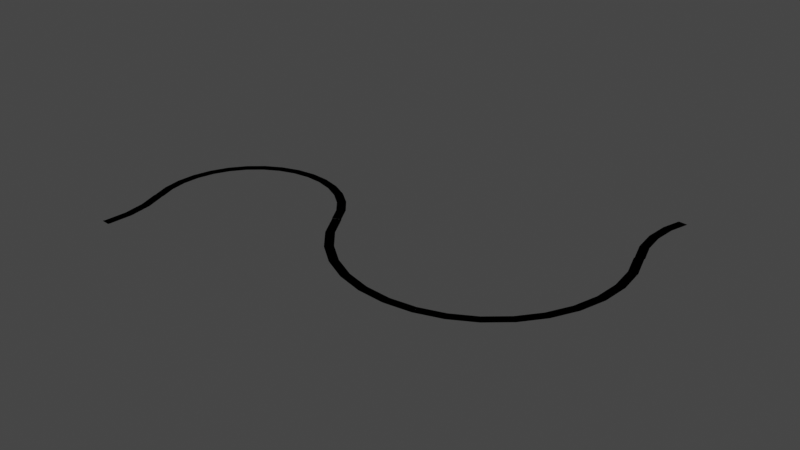 # Source: cdr_trajet2.blend  (saved by Blender 3.6.11; exported with 4.5.12 LTS)
import bpy
from mathutils import Matrix  # noqa: F401  (used for matrix-valued properties, if any)

bpy.ops.wm.read_factory_settings(use_empty=True)
scene = bpy.context.scene
scene.name = 'Scene'

# ---- collections
col_collection = bpy.data.collections.new('Collection'); scene.collection.children.link(col_collection)

# ---- world
world_world = bpy.data.worlds.new('World'); scene.world = world_world
world_world.use_nodes = True; world_world.node_tree.nodes.clear()
_N = world_world.node_tree.nodes; _L = world_world.node_tree.links
n0 = _N.new('ShaderNodeOutputWorld'); n0.name = 'World Output'; n0.location = (300, 300)
n1 = _N.new('ShaderNodeBackground'); n1.name = 'Background'; n1.location = (10, 300)
n1.inputs[0].default_value = (0.05088, 0.05088, 0.05088, 1.0)
_L.new(n1.outputs[0], n0.inputs[0])
n0.is_active_output = True
world_world.color = (0.05088, 0.05088, 0.05088)
world_world.use_sun_shadow = False
world_world.sun_shadow_jitter_overblur = 0.0

# ---- meshes
me_sphere_066 = bpy.data.meshes.new('Sphere.066')
me_sphere_066.from_pydata([(0.0, 0.9808, 0.1951), (0.0, 1.0, 0.0), (0.0, 0.91, 0.0), (0.0, 0.9808, -0.1951), (-1.341e-07, -0.9808, 0.1951), (-3.278e-07, -1.0, 0.0), (-2.983e-07, -0.91, 0.0), (-1.341e-07, -0.9808, -0.1951), (-0.1802, -0.9061, 0.3827), (-0.1913, -0.9619, 0.1951), (-0.1951, -0.9808, 0.0), (-0.1775, -0.8925, 0.0), (-0.1913, -0.9619, -0.1951), (-0.1802, -0.9061, -0.3827), (-0.3536, -0.8536, 0.3827), (-0.3753, -0.9061, 0.1951), (-0.3827, -0.9239, 0.0), (-0.3482, -0.8407, 0.0), (-0.3753, -0.9061, -0.1951), (-0.3536, -0.8536, -0.3827), (-0.5133, -0.7682, 0.3827), (-0.5449, -0.8155, 0.1951), (-0.5556, -0.8315, 0.0), (-0.5056, -0.7566, 0.0), (-0.5449, -0.8155, -0.1951), (-0.5133, -0.7682, -0.3827), (-0.6533, -0.6533, 0.3827), (-0.6935, -0.6935, 0.1951), (-0.7071, -0.7071, 0.0), (-0.6435, -0.6435, 0.0), (-0.6935, -0.6935, -0.1951), (-0.6533, -0.6533, -0.3827), (-0.7682, -0.5133, 0.3827), (-0.8155, -0.5449, 0.1951), (-0.8315, -0.5556, 0.0), (-0.7566, -0.5056, 0.0), (-0.8155, -0.5449, -0.1951), (-0.7682, -0.5133, -0.3827), (-0.8536, -0.3536, 0.3827), (-0.9061, -0.3753, 0.1951), (-0.8407, -0.3482, 0.0), (-0.9239, -0.3827, 0.0), (-0.9061, -0.3753, -0.1951), (-0.8536, -0.3536, -0.3827), (-0.9061, -0.1802, 0.3827), (-0.9619, -0.1913, 0.1951), (-0.8925, -0.1775, 0.0), (-0.9808, -0.1951, 0.0), (-0.9619, -0.1913, -0.1951), (-0.9061, -0.1802, -0.3827), (-0.9239, 1.341e-07, 0.3827), (-0.9808, 3.874e-07, 0.1951), (-1.0, 5.662e-07, 0.0), (-0.91, 5.26e-07, 0.0), (-0.9808, 3.874e-07, -0.1951), (-0.9239, 1.341e-07, -0.3827), (-0.9061, 0.1802, 0.3827), (-0.9619, 0.1913, 0.1951), (-0.9808, 0.1951, 0.0), (-0.8925, 0.1775, 0.0), (-0.9619, 0.1913, -0.1951), (-0.9061, 0.1802, -0.3827), (-0.8536, 0.3536, 0.3827), (-0.9061, 0.3753, 0.1951), (-0.9239, 0.3827, 0.0), (-0.8407, 0.3482, 0.0), (-0.9061, 0.3753, -0.1951), (-0.8536, 0.3536, -0.3827), (-0.7682, 0.5133, 0.3827), (-0.8155, 0.5449, 0.1951), (-0.8315, 0.5556, 0.0), (-0.7566, 0.5056, 0.0), (-0.8155, 0.5449, -0.1951), (-0.7682, 0.5133, -0.3827), (-0.6533, 0.6533, 0.3827), (-0.6935, 0.6935, 0.1951), (-0.7071, 0.7071, 0.0), (-0.6435, 0.6435, 0.0), (-0.6935, 0.6935, -0.1951), (-0.6533, 0.6533, -0.3827), (-0.5133, 0.7682, 0.3827), (-0.5449, 0.8155, 0.1951), (-0.5556, 0.8315, 0.0), (-0.5056, 0.7566, 0.0), (-0.5449, 0.8155, -0.1951), (-0.5133, 0.7682, -0.3827), (-0.3536, 0.8536, 0.3827), (-0.3753, 0.9061, 0.1951), (-0.3827, 0.9239, 0.0), (-0.3482, 0.8407, 0.0), (-0.3753, 0.9061, -0.1951), (-0.3536, 0.8536, -0.3827), (-0.1802, 0.9061, 0.3827), (-0.1913, 0.9619, 0.1951), (-0.1775, 0.8925, 0.0), (-0.1951, 0.9808, 0.0), (-0.1913, 0.9619, -0.1951), (-0.1802, 0.9061, -0.3827), (-2.608e-07, -0.9063, 0.4156), (-0.1768, -0.8889, 0.4156), (-2.608e-07, -0.9063, -0.4156), (-0.1768, -0.8889, -0.4156), (-0.1768, -0.8889, -0.4156), (-0.3468, -0.8373, -0.4156), (-0.1768, -0.8889, 0.4156), (-0.3468, -0.8373, 0.4156), (-0.3468, -0.8373, 0.4156), (-0.5035, -0.7535, 0.4156), (-0.3468, -0.8373, -0.4156), (-0.5035, -0.7535, -0.4156), (-0.5035, -0.7535, -0.4156), (-0.6408, -0.6408, -0.4156), (-0.5035, -0.7535, 0.4156), (-0.6408, -0.6408, 0.4156), (-0.6408, -0.6408, 0.4156), (-0.7535, -0.5035, 0.4156), (-0.6408, -0.6408, -0.4156), (-0.7535, -0.5035, -0.4156), (-0.7535, -0.5035, -0.4156), (-0.8373, -0.3468, -0.4156), (-0.7535, -0.5035, 0.4156), (-0.8373, -0.3468, 0.4156), (-0.8373, -0.3468, -0.4156), (-0.8889, -0.1768, -0.4156), (-0.8373, -0.3468, 0.4156), (-0.8889, -0.1768, 0.4156), (-0.8889, -0.1768, -0.4156), (-0.9063, 1.625e-07, -0.4156), (-0.8889, -0.1768, 0.4156), (-0.9063, 1.625e-07, 0.4156), (-0.9063, 4.913e-07, -0.4156), (-0.8889, 0.1768, -0.4156), (-0.9063, 4.913e-07, 0.4156), (-0.8889, 0.1768, 0.4156), (-0.8889, 0.1768, 0.4156), (-0.8373, 0.3468, 0.4156), (-0.8889, 0.1768, -0.4156), (-0.8373, 0.3468, -0.4156), (-0.8373, 0.3468, -0.4156), (-0.7535, 0.5035, -0.4156), (-0.8373, 0.3468, 0.4156), (-0.7535, 0.5035, 0.4156), (-0.7535, 0.5035, 0.4156), (-0.6408, 0.6408, 0.4156), (-0.7535, 0.5035, -0.4156), (-0.6408, 0.6408, -0.4156), (-0.6408, 0.6408, -0.4156), (-0.5035, 0.7535, -0.4156), (-0.6408, 0.6408, 0.4156), (-0.5035, 0.7535, 0.4156), (-0.5035, 0.7535, 0.4156), (-0.3468, 0.8373, 0.4156), (-0.5035, 0.7535, -0.4156), (-0.3468, 0.8373, -0.4156), (-0.3468, 0.8373, -0.4156), (-0.1768, 0.8889, -0.4156), (-0.3468, 0.8373, 0.4156), (-0.1768, 0.8889, 0.4156), (-0.1768, 0.8889, 0.4156), (0.0, 0.9063, 0.4156), (-0.1768, 0.8889, -0.4156), (0.0, 0.9063, -0.4156), (0.0, -1.0, 0.0), (0.0, -0.9808, -0.1951), (0.0, -0.9342, -0.3486), (0.0, -0.9342, 0.3486), (0.0, -0.9808, 0.1951), (0.0, -0.9063, 0.4156), (0.0, -0.9239, 0.3827), (0.0, -0.9239, -0.3827), (0.0, -0.9063, -0.4156), (0.0, 0.9239, 0.3827), (0.0, 0.9239, -0.3827), (0.0, -0.9063, 0.4156), (0.0, -0.91, 0.0), (0.0, -0.9063, -0.4156)], [], [(5, 7, 163, 162), (7, 164, 163), (4, 166, 165), (4, 5, 162, 166), (98, 99, 8, 168, 167), (165, 168, 8, 9, 4), (5, 4, 9, 10), (7, 5, 10, 12), (7, 12, 13, 169, 164), (169, 13, 101, 100, 170), (12, 10, 16, 18), (13, 12, 18, 19), (13, 19, 103, 102, 101), (104, 105, 14, 8, 99), (9, 8, 14, 15), (10, 9, 15, 16), (106, 107, 20, 14, 105), (15, 14, 20, 21), (16, 15, 21, 22), (18, 16, 22, 24), (19, 18, 24, 25), (19, 25, 109, 108, 103), (25, 24, 30, 31), (25, 31, 111, 110, 109), (112, 113, 26, 20, 107), (21, 20, 26, 27), (22, 21, 27, 28), (24, 22, 28, 30), (115, 32, 26, 113, 114), (27, 26, 32, 33), (28, 27, 33, 34), (30, 28, 34, 36), (31, 30, 36, 37), (31, 37, 117, 116, 111), (37, 36, 42, 43), (37, 43, 119, 118, 117), (121, 38, 32, 115, 120), (33, 32, 38, 39), (34, 33, 39, 41), (36, 34, 41, 42), (39, 38, 44, 45), (41, 39, 45, 47), (42, 41, 47, 48), (43, 42, 48, 49), (43, 49, 123, 122, 119), (125, 44, 38, 121, 124), (49, 55, 127, 126, 123), (129, 50, 44, 125, 128), (45, 44, 50, 51), (47, 45, 51, 52), (48, 47, 52, 54), (49, 48, 54, 55), (52, 51, 57, 58), (54, 52, 58, 60), (55, 54, 60, 61), (55, 61, 131, 130, 127), (133, 56, 50, 129, 132), (51, 50, 56, 57), (135, 62, 56, 133, 134), (57, 56, 62, 63), (58, 57, 63, 64), (60, 58, 64, 66), (61, 60, 66, 67), (131, 61, 67, 137, 136), (64, 63, 69, 70), (66, 64, 70, 72), (67, 66, 72, 73), (137, 67, 73, 139, 138), (141, 68, 62, 135, 140), (63, 62, 68, 69), (143, 74, 68, 141, 142), (69, 68, 74, 75), (70, 69, 75, 76), (72, 70, 76, 78), (73, 72, 78, 79), (139, 73, 79, 145, 144), (78, 76, 82, 84), (79, 78, 84, 85), (79, 85, 147, 146, 145), (149, 80, 74, 143, 148), (75, 74, 80, 81), (76, 75, 81, 82), (151, 86, 80, 149, 150), (81, 80, 86, 87), (82, 81, 87, 88), (84, 82, 88, 90), (85, 84, 90, 91), (85, 91, 153, 152, 147), (90, 88, 95, 96), (91, 90, 96, 97), (91, 97, 155, 154, 153), (157, 92, 86, 151, 156), (87, 86, 92, 93), (88, 87, 93, 95), (171, 92, 157, 158, 159), (93, 92, 171, 0), (95, 93, 0, 1), (96, 95, 1, 3), (96, 3, 172, 97), (97, 172, 161, 160, 155), (6, 98, 167, 173, 174), (100, 6, 174, 175, 170), (99, 98, 6, 11, 104), (11, 6, 100, 101, 102), (105, 104, 11, 17, 106), (108, 17, 11, 102, 103), (106, 17, 23, 112, 107), (110, 23, 17, 108, 109), (112, 23, 29, 114, 113), (116, 29, 23, 110, 111), (115, 114, 29, 35, 120), (118, 35, 29, 116, 117), (121, 120, 35, 40, 124), (122, 40, 35, 118, 119), (46, 40, 122, 123, 126), (125, 124, 40, 46, 128), (128, 46, 53, 132, 129), (127, 130, 53, 46, 126), (133, 132, 53, 59, 134), (131, 136, 59, 53, 130), (135, 134, 59, 65, 140), (137, 138, 65, 59, 136), (141, 140, 65, 71, 142), (144, 71, 65, 138, 139), (143, 142, 71, 77, 148), (146, 77, 71, 144, 145), (149, 148, 77, 83, 150), (152, 83, 77, 146, 147), (151, 150, 83, 89, 156), (154, 89, 83, 152, 153), (157, 156, 89, 94, 158), (94, 89, 154, 155, 160), (158, 94, 2, 159), (161, 2, 94, 160), (162, 163, 164, 169, 170, 175, 174, 173, 167, 168, 165, 166), (171, 159, 2, 161, 172, 3, 1, 0)])
_uv = me_sphere_066.uv_layers.new(name='UVMap')
_uv.uv.foreach_set('vector', [0.25, 0.5, 0.25, 0.4375, 0.25, 0.4375, 0.25, 0.5, 0.25, 0.4375, 0.25, 0.3864, 0.25, 0.4375, 0.25, 0.5625, 0.25, 0.5625, 0.25, 0.6136, 0.25, 0.5625, 0.25, 0.5, 0.25, 0.5, 0.25, 0.5625, 0.25, 0.6369, 0.2188, 0.6369, 0.2188, 0.625, 0.25, 0.625, 0.25, 0.6369, 0.25, 0.6136, 0.25, 0.625, 0.2188, 0.625, 0.2188, 0.5625, 0.25, 0.5625, 0.25, 0.5, 0.25, 0.5625, 0.2188, 0.5625, 0.2187, 0.5, 0.25, 0.4375, 0.25, 0.5, 0.2187, 0.5, 0.2188, 0.4375, 0.25, 0.4375, 0.2188, 0.4375, 0.2188, 0.375, 0.25, 0.375, 0.25, 0.3864, 0.25, 0.375, 0.2188, 0.375, 0.2188, 0.3631, 0.25, 0.3631, 0.25, 0.3631, 0.2188, 0.4375, 0.2187, 0.5, 0.1875, 0.5, 0.1875, 0.4375, 0.2188, 0.375, 0.2188, 0.4375, 0.1875, 0.4375, 0.1875, 0.375, 0.2188, 0.375, 0.1875, 0.375, 0.1875, 0.3631, 0.2188, 0.3631, 0.2188, 0.3631, 0.2188, 0.6369, 0.1875, 0.6369, 0.1875, 0.625, 0.2188, 0.625, 0.2188, 0.6369, 0.2188, 0.5625, 0.2188, 0.625, 0.1875, 0.625, 0.1875, 0.5625, 0.2187, 0.5, 0.2188, 0.5625, 0.1875, 0.5625, 0.1875, 0.5, 0.1875, 0.6369, 0.1563, 0.6369, 0.1563, 0.625, 0.1875, 0.625, 0.1875, 0.6369, 0.1875, 0.5625, 0.1875, 0.625, 0.1563, 0.625, 0.1562, 0.5625, 0.1875, 0.5, 0.1875, 0.5625, 0.1562, 0.5625, 0.1562, 0.5, 0.1875, 0.4375, 0.1875, 0.5, 0.1562, 0.5, 0.1562, 0.4375, 0.1875, 0.375, 0.1875, 0.4375, 0.1562, 0.4375, 0.1563, 0.375, 0.1875, 0.375, 0.1563, 0.375, 0.1563, 0.3631, 0.1875, 0.3631, 0.1875, 0.3631, 0.1563, 0.375, 0.1562, 0.4375, 0.125, 0.4375, 0.125, 0.375, 0.1563, 0.375, 0.125, 0.375, 0.125, 0.3631, 0.1563, 0.3631, 0.1563, 0.3631, 0.1563, 0.6369, 0.125, 0.6369, 0.125, 0.625, 0.1563, 0.625, 0.1563, 0.6369, 0.1562, 0.5625, 0.1563, 0.625, 0.125, 0.625, 0.125, 0.5625, 0.1562, 0.5, 0.1562, 0.5625, 0.125, 0.5625, 0.125, 0.5, 0.1562, 0.4375, 0.1562, 0.5, 0.125, 0.5, 0.125, 0.4375, 0.09375, 0.6369, 0.09375, 0.625, 0.125, 0.625, 0.125, 0.6369, 0.125, 0.6369, 0.125, 0.5625, 0.125, 0.625, 0.09375, 0.625, 0.09375, 0.5625, 0.125, 0.5, 0.125, 0.5625, 0.09375, 0.5625, 0.09375, 0.5, 0.125, 0.4375, 0.125, 0.5, 0.09375, 0.5, 0.09375, 0.4375, 0.125, 0.375, 0.125, 0.4375, 0.09375, 0.4375, 0.09375, 0.375, 0.125, 0.375, 0.09375, 0.375, 0.09375, 0.3631, 0.125, 0.3631, 0.125, 0.3631, 0.09375, 0.375, 0.09375, 0.4375, 0.0625, 0.4375, 0.0625, 0.375, 0.09375, 0.375, 0.0625, 0.375, 0.0625, 0.3631, 0.09375, 0.3631, 0.09375, 0.3631, 0.0625, 0.6369, 0.0625, 0.625, 0.09375, 0.625, 0.09375, 0.6369, 0.09375, 0.6369, 0.09375, 0.5625, 0.09375, 0.625, 0.0625, 0.625, 0.0625, 0.5625, 0.09375, 0.5, 0.09375, 0.5625, 0.0625, 0.5625, 0.0625, 0.5, 0.09375, 0.4375, 0.09375, 0.5, 0.0625, 0.5, 0.0625, 0.4375, 0.0625, 0.5625, 0.0625, 0.625, 0.03125, 0.625, 0.03125, 0.5625, 0.0625, 0.5, 0.0625, 0.5625, 0.03125, 0.5625, 0.03125, 0.5, 0.0625, 0.4375, 0.0625, 0.5, 0.03125, 0.5, 0.03125, 0.4375, 0.0625, 0.375, 0.0625, 0.4375, 0.03125, 0.4375, 0.03125, 0.375, 0.0625, 0.375, 0.03125, 0.375, 0.03125, 0.3631, 0.0625, 0.3631, 0.0625, 0.3631, 0.03125, 0.6369, 0.03125, 0.625, 0.0625, 0.625, 0.0625, 0.6369, 0.0625, 0.6369, 0.03125, 0.375, 0.0, 0.375, 0.0, 0.3631, 0.03125, 0.3631, 0.03125, 0.3631, 0.0, 0.6369, 0.0, 0.625, 0.03125, 0.625, 0.03125, 0.6369, 0.03125, 0.6369, 0.03125, 0.5625, 0.03125, 0.625, 0.0, 0.625, 0.0, 0.5625, 0.03125, 0.5, 0.03125, 0.5625, 0.0, 0.5625, 0.0, 0.5, 0.03125, 0.4375, 0.03125, 0.5, 0.0, 0.5, 0.0, 0.4375, 0.03125, 0.375, 0.03125, 0.4375, 0.0, 0.4375, 0.0, 0.375, 1.0, 0.5, 1.0, 0.5625, 0.9687, 0.5625, 0.9687, 0.5, 1.0, 0.4375, 1.0, 0.5, 0.9687, 0.5, 0.9687, 0.4375, 1.0, 0.375, 1.0, 0.4375, 0.9687, 0.4375, 0.9688, 0.375, 1.0, 0.375, 0.9688, 0.375, 0.9688, 0.3631, 1.0, 0.3631, 1.0, 0.3631, 0.9688, 0.6369, 0.9688, 0.625, 1.0, 0.625, 1.0, 0.6369, 1.0, 0.6369, 1.0, 0.5625, 1.0, 0.625, 0.9688, 0.625, 0.9687, 0.5625, 0.9375, 0.6369, 0.9375, 0.625, 0.9688, 0.625, 0.9688, 0.6369, 0.9688, 0.6369, 0.9687, 0.5625, 0.9688, 0.625, 0.9375, 0.625, 0.9375, 0.5625, 0.9687, 0.5, 0.9687, 0.5625, 0.9375, 0.5625, 0.9375, 0.5, 0.9687, 0.4375, 0.9687, 0.5, 0.9375, 0.5, 0.9375, 0.4375, 0.9688, 0.375, 0.9687, 0.4375, 0.9375, 0.4375, 0.9375, 0.375, 0.9688, 0.3631, 0.9688, 0.375, 0.9375, 0.375, 0.9375, 0.3631, 0.9688, 0.3631, 0.9375, 0.5, 0.9375, 0.5625, 0.9062, 0.5625, 0.9062, 0.5, 0.9375, 0.4375, 0.9375, 0.5, 0.9062, 0.5, 0.9062, 0.4375, 0.9375, 0.375, 0.9375, 0.4375, 0.9062, 0.4375, 0.9062, 0.375, 0.9375, 0.3631, 0.9375, 0.375, 0.9062, 0.375, 0.9062, 0.3631, 0.9375, 0.3631, 0.9062, 0.6369, 0.9062, 0.625, 0.9375, 0.625, 0.9375, 0.6369, 0.9375, 0.6369, 0.9375, 0.5625, 0.9375, 0.625, 0.9062, 0.625, 0.9062, 0.5625, 0.875, 0.6369, 0.875, 0.625, 0.9062, 0.625, 0.9062, 0.6369, 0.9062, 0.6369, 0.9062, 0.5625, 0.9062, 0.625, 0.875, 0.625, 0.875, 0.5625, 0.9062, 0.5, 0.9062, 0.5625, 0.875, 0.5625, 0.875, 0.5, 0.9062, 0.4375, 0.9062, 0.5, 0.875, 0.5, 0.875, 0.4375, 0.9062, 0.375, 0.9062, 0.4375, 0.875, 0.4375, 0.875, 0.375, 0.9062, 0.3631, 0.9062, 0.375, 0.875, 0.375, 0.875, 0.3631, 0.9062, 0.3631, 0.875, 0.4375, 0.875, 0.5, 0.8437, 0.5, 0.8437, 0.4375, 0.875, 0.375, 0.875, 0.4375, 0.8437, 0.4375, 0.8438, 0.375, 0.875, 0.375, 0.8438, 0.375, 0.8438, 0.3631, 0.875, 0.3631, 0.875, 0.3631, 0.8438, 0.6369, 0.8438, 0.625, 0.875, 0.625, 0.875, 0.6369, 0.875, 0.6369, 0.875, 0.5625, 0.875, 0.625, 0.8438, 0.625, 0.8437, 0.5625, 0.875, 0.5, 0.875, 0.5625, 0.8437, 0.5625, 0.8437, 0.5, 0.8125, 0.6369, 0.8125, 0.625, 0.8438, 0.625, 0.8438, 0.6369, 0.8437, 0.6369, 0.8437, 0.5625, 0.8438, 0.625, 0.8125, 0.625, 0.8125, 0.5625, 0.8437, 0.5, 0.8437, 0.5625, 0.8125, 0.5625, 0.8125, 0.5, 0.8437, 0.4375, 0.8437, 0.5, 0.8125, 0.5, 0.8125, 0.4375, 0.8438, 0.375, 0.8437, 0.4375, 0.8125, 0.4375, 0.8125, 0.375, 0.8438, 0.375, 0.8125, 0.375, 0.8125, 0.3631, 0.8438, 0.3631, 0.8438, 0.3631, 0.8125, 0.4375, 0.8125, 0.5, 0.7812, 0.5, 0.7812, 0.4375, 0.8125, 0.375, 0.8125, 0.4375, 0.7812, 0.4375, 0.7812, 0.375, 0.8125, 0.375, 0.7812, 0.375, 0.7812, 0.3631, 0.8125, 0.3631, 0.8125, 0.3631, 0.7812, 0.6369, 0.7812, 0.625, 0.8125, 0.625, 0.8125, 0.6369, 0.8125, 0.6369, 0.8125, 0.5625, 0.8125, 0.625, 0.7812, 0.625, 0.7812, 0.5625, 0.8125, 0.5, 0.8125, 0.5625, 0.7812, 0.5625, 0.7812, 0.5, 0.75, 0.625, 0.7812, 0.625, 0.7812, 0.6369, 0.7812, 0.6369, 0.75, 0.6369, 0.7812, 0.5625, 0.7812, 0.625, 0.75, 0.625, 0.75, 0.5625, 0.7812, 0.5, 0.7812, 0.5625, 0.75, 0.5625, 0.75, 0.5, 0.7812, 0.4375, 0.7812, 0.5, 0.75, 0.5, 0.75, 0.4375, 0.7812, 0.4375, 0.75, 0.4375, 0.75, 0.375, 0.7812, 0.375, 0.7812, 0.375, 0.75, 0.375, 0.75, 0.3631, 0.7812, 0.3631, 0.7812, 0.3631, 0.25, 0.5, 0.25, 0.5133, 0.25, 0.5133, 0.25, 0.5133, 0.25, 0.5, 0.25, 0.4867, 0.25, 0.5, 0.25, 0.5, 0.25, 0.4867, 0.25, 0.4867, 0.2187, 0.5133, 0.25, 0.5133, 0.25, 0.5, 0.2187, 0.5, 0.2187, 0.5133, 0.2187, 0.5, 0.25, 0.5, 0.25, 0.4867, 0.2187, 0.4867, 0.2187, 0.4867, 0.1875, 0.5133, 0.2187, 0.5133, 0.2187, 0.5, 0.1875, 0.5, 0.1875, 0.5133, 0.1875, 0.4867, 0.1875, 0.5, 0.2187, 0.5, 0.2187, 0.4867, 0.1875, 0.4867, 0.1875, 0.5133, 0.1875, 0.5, 0.1562, 0.5, 0.1562, 0.5133, 0.1562, 0.5133, 0.1562, 0.4867, 0.1562, 0.5, 0.1875, 0.5, 0.1875, 0.4867, 0.1562, 0.4867, 0.1562, 0.5133, 0.1562, 0.5, 0.125, 0.5, 0.125, 0.5133, 0.125, 0.5133, 0.125, 0.4867, 0.125, 0.5, 0.1562, 0.5, 0.1562, 0.4867, 0.125, 0.4867, 0.09375, 0.5133, 0.125, 0.5133, 0.125, 0.5, 0.09375, 0.5, 0.09375, 0.5133, 0.09375, 0.4867, 0.09375, 0.5, 0.125, 0.5, 0.125, 0.4867, 0.09375, 0.4867, 0.0625, 0.5133, 0.09375, 0.5133, 0.09375, 0.5, 0.0625, 0.5, 0.0625, 0.5133, 0.0625, 0.4867, 0.0625, 0.5, 0.09375, 0.5, 0.09375, 0.4867, 0.0625, 0.4867, 0.03125, 0.5, 0.0625, 0.5, 0.0625, 0.4867, 0.03125, 0.4867, 0.03125, 0.4867, 0.03125, 0.5133, 0.0625, 0.5133, 0.0625, 0.5, 0.03125, 0.5, 0.03125, 0.5133, 0.03125, 0.5133, 0.03125, 0.5, 0.0, 0.5, 0.0, 0.5133, 0.0, 0.5133, 0.0, 0.4867, 0.0, 0.4867, 0.0, 0.5, 0.03125, 0.5, 0.03125, 0.4867, 0.9687, 0.5133, 1.0, 0.5133, 1.0, 0.5, 0.9687, 0.5, 0.9687, 0.5133, 0.9687, 0.4867, 0.9687, 0.4867, 0.9687, 0.5, 1.0, 0.5, 1.0, 0.4867, 0.9375, 0.5133, 0.9687, 0.5133, 0.9687, 0.5, 0.9375, 0.5, 0.9375, 0.5133, 0.9375, 0.4867, 0.9375, 0.4867, 0.9375, 0.5, 0.9687, 0.5, 0.9687, 0.4867, 0.9062, 0.5133, 0.9375, 0.5133, 0.9375, 0.5, 0.9062, 0.5, 0.9062, 0.5133, 0.9062, 0.4867, 0.9062, 0.5, 0.9375, 0.5, 0.9375, 0.4867, 0.9062, 0.4867, 0.875, 0.5133, 0.9062, 0.5133, 0.9062, 0.5, 0.875, 0.5, 0.875, 0.5133, 0.875, 0.4867, 0.875, 0.5, 0.9062, 0.5, 0.9062, 0.4867, 0.875, 0.4867, 0.8437, 0.5133, 0.875, 0.5133, 0.875, 0.5, 0.8437, 0.5, 0.8437, 0.5133, 0.8437, 0.4867, 0.8437, 0.5, 0.875, 0.5, 0.875, 0.4867, 0.8437, 0.4867, 0.8125, 0.5133, 0.8437, 0.5133, 0.8437, 0.5, 0.8125, 0.5, 0.8125, 0.5133, 0.8125, 0.4867, 0.8125, 0.5, 0.8437, 0.5, 0.8437, 0.4867, 0.8125, 0.4867, 0.7812, 0.5133, 0.8125, 0.5133, 0.8125, 0.5, 0.7812, 0.5, 0.7812, 0.5133, 0.7812, 0.5, 0.8125, 0.5, 0.8125, 0.4867, 0.7812, 0.4867, 0.7812, 0.4867, 0.7812, 0.5133, 0.7812, 0.5, 0.75, 0.5, 0.75, 0.5133, 0.75, 0.4867, 0.75, 0.5, 0.7812, 0.5, 0.7812, 0.4867, 0.5, 0.125, 0.4976, 0.1252, 0.4956, 0.1258, 0.4952, 0.126, 0.4948, 0.1262, 0.4948, 0.1262, 0.5, 0.1261, 0.5052, 0.1262, 0.5052, 0.1262, 0.5048, 0.126, 0.5044, 0.1258, 0.5024, 0.1252, 0.5048, 0.149, 0.5052, 0.1488, 0.5, 0.1489, 0.4948, 0.1488, 0.4952, 0.149, 0.4976, 0.1498, 0.5, 0.15, 0.5024, 0.1498])
me_sphere_066.update()
me_sphere_067 = bpy.data.meshes.new('Sphere.067')
me_sphere_067.from_pydata([(0.0, 0.9808, 0.1951), (0.0, 1.0, 0.0), (0.0, 0.94, 0.0), (0.0, 0.9808, -0.1951), (0.1913, 0.9619, 0.1951), (0.1951, 0.9808, 0.0), (0.1834, 0.9219, 0.0), (0.1913, 0.9619, -0.1951), (0.3753, 0.9061, 0.1951), (0.3597, 0.8684, 0.0), (0.3827, 0.9239, 0.0), (0.3753, 0.9061, -0.1951), (0.5449, 0.8155, 0.1951), (0.5222, 0.7816, 0.0), (0.5556, 0.8315, 0.0), (0.5449, 0.8155, -0.1951), (0.6935, 0.6935, 0.1951), (0.7071, 0.7071, 0.0), (0.6647, 0.6647, 0.0), (0.6935, 0.6935, -0.1951), (0.8155, 0.5449, 0.1951), (0.8315, 0.5556, 0.0), (0.7816, 0.5222, 0.0), (0.8155, 0.5449, -0.1951), (0.9061, 0.3753, 0.1951), (0.8684, 0.3597, 0.0), (0.9239, 0.3827, 0.0), (0.9061, 0.3753, -0.1951), (0.9619, 0.1913, 0.1951), (0.9219, 0.1834, 0.0), (0.9808, 0.1951, 0.0), (0.9619, 0.1913, -0.1951), (0.9808, -8.941e-08, 0.1951), (0.94, -1.541e-07, 0.0), (1.0, -1.639e-07, 0.0), (0.9808, -8.941e-08, -0.1951), (0.9619, -0.1913, 0.1951), (0.9808, -0.1951, 0.0), (0.9219, -0.1834, 0.0), (0.9619, -0.1913, -0.1951), (0.9061, -0.3753, 0.1951), (0.8684, -0.3597, 0.0), (0.9239, -0.3827, 0.0), (0.9061, -0.3753, -0.1951), (0.8155, -0.5449, 0.1951), (0.7816, -0.5222, 0.0), (0.8315, -0.5556, 0.0), (0.8155, -0.5449, -0.1951), (0.6935, -0.6935, 0.1951), (0.6647, -0.6647, 0.0), (0.7071, -0.7071, 0.0), (0.6935, -0.6935, -0.1951), (0.5449, -0.8155, 0.1951), (0.5556, -0.8315, 0.0), (0.5222, -0.7816, 0.0), (0.5449, -0.8155, -0.1951), (0.3753, -0.9061, 0.1951), (0.3597, -0.8684, 0.0), (0.3827, -0.9239, 0.0), (0.3753, -0.9061, -0.1951), (0.1913, -0.9619, 0.1951), (0.1834, -0.9219, 0.0), (0.1951, -0.9808, 0.0), (0.1913, -0.9619, -0.1951), (4.602e-08, 0.9369, 0.3399), (0.1828, 0.9189, 0.3399), (4.602e-08, 0.9369, -0.3399), (0.1828, 0.9189, -0.3399), (0.1828, 0.9189, -0.3399), (0.3585, 0.8655, -0.3399), (0.1828, 0.9189, 0.3399), (0.3585, 0.8655, 0.3399), (0.3585, 0.8655, 0.3399), (0.5205, 0.779, 0.3399), (0.3585, 0.8655, -0.3399), (0.5205, 0.779, -0.3399), (0.5205, 0.779, -0.3399), (0.6625, 0.6625, -0.3399), (0.5205, 0.779, 0.3399), (0.6625, 0.6625, 0.3399), (0.6625, 0.6625, 0.3399), (0.779, 0.5205, 0.3399), (0.6625, 0.6625, -0.3399), (0.779, 0.5205, -0.3399), (0.779, 0.5205, 0.3399), (0.8655, 0.3585, 0.3399), (0.779, 0.5205, -0.3399), (0.8655, 0.3585, -0.3399), (0.8655, 0.3585, -0.3399), (0.9189, 0.1828, -0.3399), (0.8655, 0.3585, 0.3399), (0.9189, 0.1828, 0.3399), (0.9189, 0.1828, 0.3399), (0.9369, 1.413e-08, 0.3399), (0.9189, 0.1828, -0.3399), (0.9369, 1.413e-08, -0.3399), (0.9369, -1.419e-07, -0.3399), (0.9189, -0.1828, -0.3399), (0.9369, -1.419e-07, 0.3399), (0.9189, -0.1828, 0.3399), (0.9189, -0.1828, 0.3399), (0.8655, -0.3585, 0.3399), (0.9189, -0.1828, -0.3399), (0.8655, -0.3585, -0.3399), (0.8655, -0.3585, -0.3399), (0.779, -0.5205, -0.3399), (0.8655, -0.3585, 0.3399), (0.779, -0.5205, 0.3399), (0.779, -0.5205, 0.3399), (0.6625, -0.6625, 0.3399), (0.779, -0.5205, -0.3399), (0.6625, -0.6625, -0.3399), (0.6625, -0.6625, -0.3399), (0.5205, -0.779, -0.3399), (0.6625, -0.6625, 0.3399), (0.5205, -0.779, 0.3399), (0.5205, -0.779, 0.3399), (0.3585, -0.8655, 0.3399), (0.5205, -0.779, -0.3399), (0.3585, -0.8655, -0.3399), (0.3585, -0.8655, -0.3399), (0.1828, -0.9189, -0.3399), (0.3585, -0.8655, 0.3399), (0.1828, -0.9189, 0.3399), (0.1828, -0.9189, 0.3399), (0.1828, -0.9189, -0.3399), (0.0, 0.9369, 0.3399), (0.0, 0.9369, -0.3399), (0.0, -0.9369, 0.3399), (0.0, -0.9808, 0.1951), (0.0, -0.9808, 0.1951), (0.0, -0.9808, 0.1951), (0.0, -1.0, 0.0), (0.0, -0.9808, -0.1951), (0.0, -0.9369, -0.3399), (0.0, -0.9369, 0.3399), (0.0, -0.9369, 0.3399), (0.0, -0.94, 0.0), (0.0, -0.9369, -0.3399), (0.0, -0.9369, -0.3399)], [], [(4, 0, 64, 65), (1, 0, 4, 5), (3, 1, 5, 7), (3, 7, 67, 66), (7, 11, 69, 67), (8, 4, 65, 71), (5, 4, 8, 10), (7, 5, 10, 11), (73, 12, 8, 71, 72), (10, 8, 12, 14), (11, 10, 14, 15), (69, 11, 15, 75, 74), (75, 15, 19, 77, 76), (79, 16, 12, 73, 78), (14, 12, 16, 17), (15, 14, 17, 19), (81, 20, 16, 79, 80), (17, 16, 20, 21), (19, 17, 21, 23), (82, 77, 19, 23, 83), (85, 24, 20, 81, 84), (21, 20, 24, 26), (23, 21, 26, 27), (86, 83, 23, 27, 87), (26, 24, 28, 30), (27, 26, 30, 31), (88, 87, 27, 31, 89), (91, 28, 24, 85, 90), (32, 91, 92), (92, 93, 32), (32, 28, 91), (30, 28, 32, 34), (31, 30, 34, 35), (94, 89, 31, 35, 95), (34, 32, 36, 37), (35, 34, 37, 39), (35, 39, 97, 96, 95), (98, 99, 36, 32, 93), (100, 101, 40, 36, 99), (37, 36, 40, 42), (39, 37, 42, 43), (39, 43, 103, 102, 97), (43, 42, 46, 47), (43, 47, 105, 104, 103), (106, 107, 44, 40, 101), (42, 40, 44, 46), (108, 109, 48, 44, 107), (46, 44, 48, 50), (47, 46, 50, 51), (47, 51, 111, 110, 105), (51, 50, 53, 55), (112, 111, 51, 55, 113), (115, 52, 48, 109, 114), (50, 48, 52, 53), (117, 56, 52, 115, 116), (53, 52, 56, 58), (55, 53, 58, 59), (118, 113, 55, 59, 119), (120, 119, 59, 63, 121), (123, 60, 56, 117, 122), (58, 56, 60, 62), (59, 58, 62, 63), (60, 123, 124, 128, 129, 130, 131), (132, 62, 60, 131), (133, 63, 62, 132), (125, 121, 63, 133, 134), (126, 64, 0), (3, 66, 127), (126, 2, 6, 70, 64), (127, 66, 67, 6, 2), (71, 70, 6, 9, 72), (74, 9, 6, 68, 69), (73, 72, 9, 13, 78), (76, 13, 9, 74, 75), (79, 78, 13, 18, 80), (82, 18, 13, 76, 77), (81, 80, 18, 22, 84), (86, 22, 18, 82, 83), (85, 84, 22, 25, 90), (88, 25, 22, 86, 87), (91, 90, 25, 29, 92), (94, 29, 25, 88, 89), (93, 92, 29, 33, 98), (96, 33, 29, 94, 95), (98, 33, 38, 100, 99), (102, 38, 33, 96, 97), (100, 38, 41, 106, 101), (104, 41, 38, 102, 103), (106, 41, 45, 108, 107), (110, 45, 41, 104, 105), (112, 49, 45, 110, 111), (108, 45, 49, 114, 109), (115, 114, 49, 54, 116), (118, 54, 49, 112, 113), (120, 57, 54, 118, 119), (117, 116, 54, 57, 122), (123, 122, 57, 61, 124), (125, 61, 57, 120, 121), (124, 61, 137, 136, 135, 128), (137, 61, 125, 134, 139, 138), (129, 128, 135, 136, 137, 138, 139, 134, 133, 132, 131, 130), (2, 126, 0, 1, 3, 127)])
_uv = me_sphere_067.uv_layers.new(name='UVMap')
_uv.uv.foreach_set('vector', [0.7188, 0.5625, 0.75, 0.5625, 0.75, 0.6108, 0.7188, 0.6108, 0.75, 0.5, 0.75, 0.5625, 0.7188, 0.5625, 0.7188, 0.5, 0.75, 0.4375, 0.75, 0.5, 0.7188, 0.5, 0.7188, 0.4375, 0.75, 0.4375, 0.7188, 0.4375, 0.7188, 0.3892, 0.75, 0.3892, 0.7188, 0.4375, 0.6875, 0.4375, 0.6875, 0.3892, 0.7188, 0.3892, 0.6875, 0.5625, 0.7188, 0.5625, 0.7188, 0.6108, 0.6875, 0.6108, 0.7188, 0.5, 0.7188, 0.5625, 0.6875, 0.5625, 0.6875, 0.5, 0.7188, 0.4375, 0.7188, 0.5, 0.6875, 0.5, 0.6875, 0.4375, 0.6562, 0.6108, 0.6562, 0.5625, 0.6875, 0.5625, 0.6875, 0.6108, 0.6875, 0.6108, 0.6875, 0.5, 0.6875, 0.5625, 0.6562, 0.5625, 0.6562, 0.5, 0.6875, 0.4375, 0.6875, 0.5, 0.6562, 0.5, 0.6562, 0.4375, 0.6875, 0.3892, 0.6875, 0.4375, 0.6562, 0.4375, 0.6562, 0.3892, 0.6875, 0.3892, 0.6562, 0.3892, 0.6562, 0.4375, 0.625, 0.4375, 0.625, 0.3892, 0.6562, 0.3892, 0.625, 0.6108, 0.625, 0.5625, 0.6562, 0.5625, 0.6562, 0.6108, 0.6562, 0.6108, 0.6562, 0.5, 0.6562, 0.5625, 0.625, 0.5625, 0.625, 0.5, 0.6562, 0.4375, 0.6562, 0.5, 0.625, 0.5, 0.625, 0.4375, 0.5938, 0.6108, 0.5938, 0.5625, 0.625, 0.5625, 0.625, 0.6108, 0.625, 0.6108, 0.625, 0.5, 0.625, 0.5625, 0.5938, 0.5625, 0.5938, 0.5, 0.625, 0.4375, 0.625, 0.5, 0.5938, 0.5, 0.5938, 0.4375, 0.625, 0.3892, 0.625, 0.3892, 0.625, 0.4375, 0.5938, 0.4375, 0.5938, 0.3892, 0.5625, 0.6108, 0.5625, 0.5625, 0.5938, 0.5625, 0.5938, 0.6108, 0.5938, 0.6108, 0.5938, 0.5, 0.5938, 0.5625, 0.5625, 0.5625, 0.5625, 0.5, 0.5938, 0.4375, 0.5938, 0.5, 0.5625, 0.5, 0.5625, 0.4375, 0.5938, 0.3892, 0.5938, 0.3892, 0.5938, 0.4375, 0.5625, 0.4375, 0.5625, 0.3892, 0.5625, 0.5, 0.5625, 0.5625, 0.5312, 0.5625, 0.5312, 0.5, 0.5625, 0.4375, 0.5625, 0.5, 0.5312, 0.5, 0.5312, 0.4375, 0.5625, 0.3892, 0.5625, 0.3892, 0.5625, 0.4375, 0.5312, 0.4375, 0.5312, 0.3892, 0.5312, 0.6108, 0.5312, 0.5625, 0.5625, 0.5625, 0.5625, 0.6108, 0.5625, 0.6108, 0.5, 0.5625, 0.5312, 0.6108, 0.5312, 0.6108, 0.5312, 0.6108, 0.5, 0.6108, 0.5, 0.5625, 0.5, 0.5625, 0.5312, 0.5625, 0.5312, 0.6108, 0.5312, 0.5, 0.5312, 0.5625, 0.5, 0.5625, 0.5, 0.5, 0.5312, 0.4375, 0.5312, 0.5, 0.5, 0.5, 0.5, 0.4375, 0.5312, 0.3892, 0.5312, 0.3892, 0.5312, 0.4375, 0.5, 0.4375, 0.5, 0.3892, 0.5, 0.5, 0.5, 0.5625, 0.4688, 0.5625, 0.4687, 0.5, 0.5, 0.4375, 0.5, 0.5, 0.4687, 0.5, 0.4688, 0.4375, 0.5, 0.4375, 0.4688, 0.4375, 0.4688, 0.3892, 0.5, 0.3892, 0.5, 0.3892, 0.5, 0.6108, 0.4688, 0.6108, 0.4688, 0.5625, 0.5, 0.5625, 0.5, 0.6108, 0.4688, 0.6108, 0.4375, 0.6108, 0.4375, 0.5625, 0.4688, 0.5625, 0.4688, 0.6108, 0.4687, 0.5, 0.4688, 0.5625, 0.4375, 0.5625, 0.4375, 0.5, 0.4688, 0.4375, 0.4687, 0.5, 0.4375, 0.5, 0.4375, 0.4375, 0.4688, 0.4375, 0.4375, 0.4375, 0.4375, 0.3892, 0.4688, 0.3892, 0.4688, 0.3892, 0.4375, 0.4375, 0.4375, 0.5, 0.4062, 0.5, 0.4062, 0.4375, 0.4375, 0.4375, 0.4062, 0.4375, 0.4062, 0.3892, 0.4375, 0.3892, 0.4375, 0.3892, 0.4375, 0.6108, 0.4062, 0.6108, 0.4062, 0.5625, 0.4375, 0.5625, 0.4375, 0.6108, 0.4375, 0.5, 0.4375, 0.5625, 0.4062, 0.5625, 0.4062, 0.5, 0.4062, 0.6108, 0.375, 0.6108, 0.375, 0.5625, 0.4062, 0.5625, 0.4062, 0.6108, 0.4062, 0.5, 0.4062, 0.5625, 0.375, 0.5625, 0.375, 0.5, 0.4062, 0.4375, 0.4062, 0.5, 0.375, 0.5, 0.375, 0.4375, 0.4062, 0.4375, 0.375, 0.4375, 0.375, 0.3892, 0.4062, 0.3892, 0.4062, 0.3892, 0.375, 0.4375, 0.375, 0.5, 0.3437, 0.5, 0.3438, 0.4375, 0.375, 0.3892, 0.375, 0.3892, 0.375, 0.4375, 0.3438, 0.4375, 0.3438, 0.3892, 0.3438, 0.6108, 0.3438, 0.5625, 0.375, 0.5625, 0.375, 0.6108, 0.375, 0.6108, 0.375, 0.5, 0.375, 0.5625, 0.3438, 0.5625, 0.3437, 0.5, 0.3125, 0.6108, 0.3125, 0.5625, 0.3438, 0.5625, 0.3438, 0.6108, 0.3438, 0.6108, 0.3437, 0.5, 0.3438, 0.5625, 0.3125, 0.5625, 0.3125, 0.5, 0.3438, 0.4375, 0.3437, 0.5, 0.3125, 0.5, 0.3125, 0.4375, 0.3438, 0.3892, 0.3438, 0.3892, 0.3438, 0.4375, 0.3125, 0.4375, 0.3125, 0.3892, 0.3125, 0.3892, 0.3125, 0.3892, 0.3125, 0.4375, 0.2812, 0.4375, 0.2812, 0.3892, 0.2812, 0.6108, 0.2812, 0.5625, 0.3125, 0.5625, 0.3125, 0.6108, 0.3125, 0.6108, 0.3125, 0.5, 0.3125, 0.5625, 0.2812, 0.5625, 0.2812, 0.5, 0.3125, 0.4375, 0.3125, 0.5, 0.2812, 0.5, 0.2812, 0.4375, 0.2812, 0.5625, 0.2812, 0.6108, 0.2812, 0.6108, 0.25, 0.6108, 0.25, 0.5625, 0.25, 0.5625, 0.25, 0.5625, 0.25, 0.5, 0.2812, 0.5, 0.2812, 0.5625, 0.25, 0.5625, 0.25, 0.4375, 0.2812, 0.4375, 0.2812, 0.5, 0.25, 0.5, 0.2812, 0.3892, 0.2812, 0.3892, 0.2812, 0.4375, 0.25, 0.4375, 0.25, 0.3892, 0.75, 0.6108, 0.75, 0.6108, 0.75, 0.5625, 0.75, 0.4375, 0.75, 0.3892, 0.75, 0.3892, 0.75, 0.5109, 0.75, 0.5, 0.7188, 0.5, 0.7188, 0.5109, 0.75, 0.5109, 0.75, 0.4891, 0.75, 0.4891, 0.7188, 0.4891, 0.7188, 0.5, 0.75, 0.5, 0.6875, 0.5109, 0.7188, 0.5109, 0.7188, 0.5, 0.6875, 0.5, 0.6875, 0.5109, 0.6875, 0.4891, 0.6875, 0.5, 0.7188, 0.5, 0.7188, 0.4891, 0.6875, 0.4891, 0.6562, 0.5109, 0.6875, 0.5109, 0.6875, 0.5, 0.6562, 0.5, 0.6562, 0.5109, 0.6562, 0.4891, 0.6562, 0.5, 0.6875, 0.5, 0.6875, 0.4891, 0.6562, 0.4891, 0.625, 0.5109, 0.6562, 0.5109, 0.6562, 0.5, 0.625, 0.5, 0.625, 0.5109, 0.625, 0.4891, 0.625, 0.5, 0.6562, 0.5, 0.6562, 0.4891, 0.625, 0.4891, 0.5938, 0.5109, 0.625, 0.5109, 0.625, 0.5, 0.5938, 0.5, 0.5938, 0.5109, 0.5938, 0.4891, 0.5938, 0.5, 0.625, 0.5, 0.625, 0.4891, 0.5938, 0.4891, 0.5625, 0.5109, 0.5938, 0.5109, 0.5938, 0.5, 0.5625, 0.5, 0.5625, 0.5109, 0.5625, 0.4891, 0.5625, 0.5, 0.5938, 0.5, 0.5938, 0.4891, 0.5625, 0.4891, 0.5312, 0.5109, 0.5625, 0.5109, 0.5625, 0.5, 0.5312, 0.5, 0.5312, 0.5109, 0.5312, 0.4891, 0.5312, 0.5, 0.5625, 0.5, 0.5625, 0.4891, 0.5312, 0.4891, 0.5, 0.5109, 0.5312, 0.5109, 0.5312, 0.5, 0.5, 0.5, 0.5, 0.5109, 0.5, 0.4891, 0.5, 0.5, 0.5312, 0.5, 0.5312, 0.4891, 0.5, 0.4891, 0.5, 0.5109, 0.5, 0.5, 0.4687, 0.5, 0.4688, 0.5109, 0.4687, 0.5109, 0.4687, 0.4891, 0.4687, 0.5, 0.5, 0.5, 0.5, 0.4891, 0.4687, 0.4891, 0.4688, 0.5109, 0.4687, 0.5, 0.4375, 0.5, 0.4375, 0.5109, 0.4375, 0.5109, 0.4375, 0.4891, 0.4375, 0.5, 0.4687, 0.5, 0.4687, 0.4891, 0.4375, 0.4891, 0.4375, 0.5109, 0.4375, 0.5, 0.4062, 0.5, 0.4062, 0.5109, 0.4062, 0.5109, 0.4062, 0.4891, 0.4062, 0.5, 0.4375, 0.5, 0.4375, 0.4891, 0.4062, 0.4891, 0.375, 0.4891, 0.375, 0.5, 0.4062, 0.5, 0.4062, 0.4891, 0.375, 0.4891, 0.4062, 0.5109, 0.4062, 0.5, 0.375, 0.5, 0.375, 0.5109, 0.375, 0.5109, 0.3437, 0.5109, 0.375, 0.5109, 0.375, 0.5, 0.3437, 0.5, 0.3437, 0.5109, 0.3437, 0.4891, 0.3437, 0.5, 0.375, 0.5, 0.375, 0.4891, 0.3437, 0.4891, 0.3125, 0.4891, 0.3125, 0.5, 0.3437, 0.5, 0.3437, 0.4891, 0.3125, 0.4891, 0.3125, 0.5109, 0.3437, 0.5109, 0.3437, 0.5, 0.3125, 0.5, 0.3125, 0.5109, 0.2812, 0.5109, 0.3125, 0.5109, 0.3125, 0.5, 0.2812, 0.5, 0.2812, 0.5109, 0.2812, 0.4891, 0.2812, 0.5, 0.3125, 0.5, 0.3125, 0.4891, 0.2812, 0.4891, 0.2812, 0.5109, 0.2812, 0.5, 0.25, 0.5, 0.25, 0.5109, 0.25, 0.5109, 0.25, 0.5109, 0.25, 0.5, 0.2812, 0.5, 0.2812, 0.4891, 0.25, 0.4891, 0.25, 0.4891, 0.25, 0.4891, 0.5024, 0.6008, 0.5042, 0.5999, 0.5042, 0.5999, 0.5042, 0.5999, 0.5, 0.6, 0.4958, 0.5999, 0.4958, 0.5999, 0.4958, 0.5999, 0.4976, 0.6008, 0.5, 0.6011, 0.5024, 0.6008, 0.5024, 0.6008, 0.5, 0.5648, 0.5042, 0.5648, 0.5024, 0.564, 0.5, 0.5636, 0.4976, 0.564, 0.4958, 0.5648])
me_sphere_067.update()
me_sphere_068 = bpy.data.meshes.new('Sphere.068')
me_sphere_068.from_pydata([(0.0, 0.9808, 0.1951), (0.0, 0.928, 0.0), (0.0, 1.0, 0.0), (0.0, 0.9808, -0.1951), (0.1913, 0.9619, 0.1951), (0.1951, 0.9808, 0.0), (0.181, 0.9102, 0.0), (0.1913, 0.9619, -0.1951), (0.3753, 0.9061, 0.1951), (0.3551, 0.8574, 0.0), (0.3827, 0.9239, 0.0), (0.3753, 0.9061, -0.1951), (0.5449, 0.8155, 0.1951), (0.5156, 0.7716, 0.0), (0.5556, 0.8315, 0.0), (0.5449, 0.8155, -0.1951), (5.893e-08, 0.9245, 0.3806), (0.1804, 0.9068, 0.3806), (5.893e-08, 0.9245, -0.3806), (0.1804, 0.9068, -0.3806), (0.1804, 0.9068, 0.3806), (0.3538, 0.8541, 0.3806), (0.1804, 0.9068, -0.3806), (0.3538, 0.8541, -0.3806), (0.3538, 0.8541, -0.3806), (0.5136, 0.7687, -0.3806), (0.3538, 0.8541, 0.3806), (0.5136, 0.7687, 0.3806), (0.5136, 0.7687, 0.3806), (0.5136, 0.7687, -0.3806), (0.0, 0.9245, -0.3806), (0.0, 0.9245, 0.3806), (0.5327, 0.7531, 0.3806), (0.5702, 0.8194, 0.0), (0.5607, 0.8025, 0.1951), (0.5344, 0.7561, 0.0), (0.5607, 0.8025, -0.1951), (0.5327, 0.7531, -0.3806)], [], [(4, 0, 16, 17), (2, 0, 4, 5), (5, 7, 3, 2), (3, 7, 19, 18), (21, 8, 4, 17, 20), (5, 4, 8, 10), (7, 5, 10, 11), (19, 7, 11, 23, 22), (23, 11, 15, 25, 24), (27, 12, 8, 21, 26), (10, 8, 12, 14), (11, 10, 14, 15), (14, 12, 34, 33), (15, 14, 33, 36), (25, 15, 36, 37, 29), (3, 18, 30), (31, 16, 0), (17, 16, 31, 1, 6, 20), (30, 18, 19, 22, 6, 1), (23, 24, 9, 6, 22), (20, 6, 9, 26, 21), (28, 27, 26, 9, 13), (29, 13, 9, 24, 25), (1, 31, 0, 2, 3, 30), (32, 34, 12, 27, 28), (37, 35, 13, 29), (35, 32, 28, 13), (32, 35, 37, 36, 33, 34)])
_uv = me_sphere_068.uv_layers.new(name='UVMap')
_uv.uv.foreach_set('vector', [0.7188, 0.5625, 0.75, 0.5625, 0.75, 0.6243, 0.7188, 0.6243, 0.75, 0.5, 0.75, 0.5625, 0.7188, 0.5625, 0.7188, 0.5, 0.7188, 0.5, 0.7188, 0.4375, 0.75, 0.4375, 0.75, 0.5, 0.75, 0.4375, 0.7188, 0.4375, 0.7188, 0.3757, 0.75, 0.3757, 0.6875, 0.6243, 0.6875, 0.5625, 0.7188, 0.5625, 0.7188, 0.6243, 0.7188, 0.6243, 0.7188, 0.5, 0.7188, 0.5625, 0.6875, 0.5625, 0.6875, 0.5, 0.7188, 0.4375, 0.7188, 0.5, 0.6875, 0.5, 0.6875, 0.4375, 0.7188, 0.3757, 0.7188, 0.4375, 0.6875, 0.4375, 0.6875, 0.3757, 0.7188, 0.3757, 0.6875, 0.3757, 0.6875, 0.4375, 0.6562, 0.4375, 0.6562, 0.3757, 0.6875, 0.3757, 0.6562, 0.6243, 0.6562, 0.5625, 0.6875, 0.5625, 0.6875, 0.6243, 0.6875, 0.6243, 0.6875, 0.5, 0.6875, 0.5625, 0.6562, 0.5625, 0.6562, 0.5, 0.6875, 0.4375, 0.6875, 0.5, 0.6562, 0.5, 0.6562, 0.4375, 0.6562, 0.5, 0.6562, 0.5625, 0.6529, 0.5625, 0.6532, 0.5, 0.6562, 0.4375, 0.6562, 0.5, 0.6532, 0.5, 0.6529, 0.4375, 0.6562, 0.3757, 0.6562, 0.4375, 0.6529, 0.4375, 0.652, 0.3757, 0.6562, 0.3757, 0.75, 0.4375, 0.75, 0.3757, 0.75, 0.3757, 0.75, 0.6243, 0.75, 0.6243, 0.75, 0.5625, 0.7188, 0.5122, 0.75, 0.5122, 0.75, 0.5122, 0.75, 0.5, 0.7188, 0.5, 0.7188, 0.5122, 0.75, 0.4878, 0.75, 0.4878, 0.7188, 0.4878, 0.7188, 0.4878, 0.7188, 0.5, 0.75, 0.5, 0.6875, 0.4878, 0.6875, 0.4878, 0.6875, 0.5, 0.7188, 0.5, 0.7188, 0.4878, 0.7188, 0.5122, 0.7188, 0.5, 0.6875, 0.5, 0.6875, 0.5122, 0.6875, 0.5122, 0.6562, 0.5122, 0.6562, 0.5122, 0.6875, 0.5122, 0.6875, 0.5, 0.6562, 0.5, 0.6562, 0.4878, 0.6562, 0.5, 0.6875, 0.5, 0.6875, 0.4878, 0.6562, 0.4878, 0.5, 0.625, 0.5048, 0.6251, 0.5024, 0.6242, 0.5, 0.6239, 0.4976, 0.6242, 0.4952, 0.6251, 0.652, 0.6243, 0.6529, 0.5625, 0.6562, 0.5625, 0.6562, 0.6243, 0.6562, 0.6243, 0.652, 0.4878, 0.6521, 0.5, 0.6562, 0.5, 0.6562, 0.4878, 0.6521, 0.5, 0.652, 0.5122, 0.6562, 0.5122, 0.6562, 0.5, 0.5048, 0.0954, 0.5, 0.09558, 0.4952, 0.0954, 0.4976, 0.09829, 0.5, 0.09927, 0.5024, 0.09829])
me_sphere_068.update()
me_sphere_069 = bpy.data.meshes.new('Sphere.069')
me_sphere_069.from_pydata([(-1.341e-07, -0.9808, 0.1951), (-3.042e-07, -0.928, 0.0), (-3.278e-07, -1.0, 0.0), (-1.341e-07, -0.9808, -0.1951), (-0.1913, -0.9619, 0.1951), (-0.1951, -0.9808, 0.0), (-0.181, -0.9102, 0.0), (-0.1913, -0.9619, -0.1951), (-0.3753, -0.9061, 0.1951), (-0.3551, -0.8574, 0.0), (-0.3827, -0.9239, 0.0), (-0.3753, -0.9061, -0.1951), (-0.5449, -0.8155, 0.1951), (-0.5556, -0.8315, 0.0), (-0.5156, -0.7716, 0.0), (-0.5449, -0.8155, -0.1951), (-2.692e-07, -0.9245, 0.3806), (-0.1804, -0.9068, 0.3806), (-2.692e-07, -0.9245, -0.3806), (-0.1804, -0.9068, -0.3806), (-0.1804, -0.9068, 0.3806), (-0.3538, -0.8541, 0.3806), (-0.1804, -0.9068, -0.3806), (-0.3538, -0.8541, -0.3806), (-0.3538, -0.8541, 0.3806), (-0.5136, -0.7687, 0.3806), (-0.3538, -0.8541, -0.3806), (-0.5136, -0.7687, -0.3806), (-0.5136, -0.7687, -0.3806), (-0.5136, -0.7687, 0.3806), (0.0, -0.9342, 0.3486), (0.0, -0.9808, 0.1951), (0.0, -0.9808, 0.1951), (0.0, -1.0, 0.0), (0.0, -0.9808, -0.1951), (0.0, -0.9342, -0.3486), (0.0, -0.9245, 0.3806), (0.0, -0.9245, -0.3806), (0.0, -0.9245, 0.3806), (0.0, -0.928, 0.0), (0.0, -0.9245, -0.3806), (-0.6767, -0.7073, 0.1951), (-0.6863, -0.7242, 0.0), (-0.6767, -0.7073, -0.1951), (-0.6736, -0.7018, -0.2156), (-0.6736, -0.7018, -0.2156), (-0.6487, -0.6578, -0.3806), (-0.6487, -0.6578, 0.3806), (-0.6736, -0.7018, 0.2156), (-0.6736, -0.7018, 0.2156), (-0.6505, -0.6609, 0.0)], [], [(0, 32, 31, 30), (0, 2, 33, 32), (2, 3, 34, 33), (3, 35, 34), (16, 17, 4, 0, 30, 36), (2, 0, 4, 5), (3, 2, 5, 7), (3, 7, 19, 18, 37, 35), (21, 8, 4, 17, 20), (5, 4, 8, 10), (7, 5, 10, 11), (7, 11, 23, 22, 19), (25, 12, 8, 21, 24), (10, 8, 12, 13), (11, 10, 13, 15), (11, 15, 27, 26, 23), (42, 13, 12, 41), (43, 15, 13, 42), (46, 28, 27, 15, 43, 44, 45), (12, 25, 29, 47, 48, 49, 41), (1, 16, 36, 38, 39), (18, 1, 39, 40, 37), (17, 16, 1, 6, 20), (6, 1, 18, 19, 22), (21, 20, 6, 9, 24), (9, 6, 22, 23, 26), (25, 24, 9, 14, 29), (14, 9, 26, 27, 28), (29, 14, 50, 47), (50, 14, 28, 46), (30, 31, 32, 33, 34, 35, 37, 40, 39, 38, 36), (46, 45, 44, 43, 42, 41, 49, 48, 47, 50)])
_uv = me_sphere_069.uv_layers.new(name='UVMap')
_uv.uv.foreach_set('vector', [0.25, 0.5625, 0.25, 0.5625, 0.25, 0.5625, 0.25, 0.6136, 0.25, 0.5625, 0.25, 0.5, 0.25, 0.5, 0.25, 0.5625, 0.25, 0.5, 0.25, 0.4375, 0.25, 0.4375, 0.25, 0.5, 0.25, 0.4375, 0.25, 0.3864, 0.25, 0.4375, 0.25, 0.6243, 0.2188, 0.6243, 0.2188, 0.5625, 0.25, 0.5625, 0.25, 0.6136, 0.25, 0.6243, 0.25, 0.5, 0.25, 0.5625, 0.2188, 0.5625, 0.2187, 0.5, 0.25, 0.4375, 0.25, 0.5, 0.2187, 0.5, 0.2188, 0.4375, 0.25, 0.4375, 0.2188, 0.4375, 0.2188, 0.3757, 0.25, 0.3757, 0.25, 0.3757, 0.25, 0.3864, 0.1875, 0.6243, 0.1875, 0.5625, 0.2188, 0.5625, 0.2188, 0.6243, 0.2188, 0.6243, 0.2187, 0.5, 0.2188, 0.5625, 0.1875, 0.5625, 0.1875, 0.5, 0.2188, 0.4375, 0.2187, 0.5, 0.1875, 0.5, 0.1875, 0.4375, 0.2188, 0.4375, 0.1875, 0.4375, 0.1875, 0.3757, 0.2188, 0.3757, 0.2188, 0.3757, 0.1563, 0.6243, 0.1562, 0.5625, 0.1875, 0.5625, 0.1875, 0.6243, 0.1875, 0.6243, 0.1875, 0.5, 0.1875, 0.5625, 0.1562, 0.5625, 0.1562, 0.5, 0.1875, 0.4375, 0.1875, 0.5, 0.1562, 0.5, 0.1562, 0.4375, 0.1875, 0.4375, 0.1562, 0.4375, 0.1563, 0.3757, 0.1875, 0.3757, 0.1875, 0.3757, 0.1293, 0.5, 0.1562, 0.5, 0.1562, 0.5625, 0.1285, 0.5625, 0.1285, 0.4375, 0.1562, 0.4375, 0.1562, 0.5, 0.1293, 0.5, 0.1261, 0.3757, 0.1562, 0.3757, 0.1563, 0.3757, 0.1562, 0.4375, 0.1285, 0.4375, 0.1283, 0.4307, 0.1283, 0.4307, 0.1562, 0.5625, 0.1563, 0.6243, 0.1562, 0.6243, 0.1261, 0.6243, 0.1283, 0.5693, 0.1283, 0.5693, 0.1285, 0.5625, 0.25, 0.5, 0.25, 0.5122, 0.25, 0.5122, 0.25, 0.5122, 0.25, 0.5, 0.25, 0.4878, 0.25, 0.5, 0.25, 0.5, 0.25, 0.4878, 0.25, 0.4878, 0.2187, 0.5122, 0.25, 0.5122, 0.25, 0.5, 0.2187, 0.5, 0.2187, 0.5122, 0.2187, 0.5, 0.25, 0.5, 0.25, 0.4878, 0.2187, 0.4878, 0.2187, 0.4878, 0.1875, 0.5122, 0.2187, 0.5122, 0.2187, 0.5, 0.1875, 0.5, 0.1875, 0.5122, 0.1875, 0.5, 0.2187, 0.5, 0.2187, 0.4878, 0.1875, 0.4878, 0.1875, 0.4878, 0.1562, 0.5122, 0.1875, 0.5122, 0.1875, 0.5, 0.1562, 0.5, 0.1562, 0.5122, 0.1562, 0.5, 0.1875, 0.5, 0.1875, 0.4878, 0.1562, 0.4878, 0.1562, 0.4878, 0.1562, 0.5122, 0.1562, 0.5, 0.1263, 0.5, 0.1261, 0.5122, 0.1263, 0.5, 0.1562, 0.5, 0.1562, 0.4878, 0.1261, 0.4878, 0.5044, 0.1863, 0.5024, 0.1856, 0.5024, 0.1856, 0.5, 0.1853, 0.4976, 0.1856, 0.4956, 0.1863, 0.4952, 0.1864, 0.4952, 0.1864, 0.5, 0.1864, 0.5048, 0.1864, 0.5048, 0.1864, 0.4952, 0.6461, 0.4973, 0.6487, 0.4973, 0.6487, 0.4976, 0.649, 0.5, 0.65, 0.5024, 0.649, 0.5027, 0.6487, 0.5027, 0.6487, 0.5048, 0.6461, 0.5, 0.6463])
me_sphere_069.update()

# ---- objects
ob_courbe1 = bpy.data.objects.new('courbe1', me_sphere_066)
ob_courbe2 = bpy.data.objects.new('courbe2', me_sphere_067)
ob_courbe3 = bpy.data.objects.new('courbe3', me_sphere_068)
ob_courbe4 = bpy.data.objects.new('courbe4', me_sphere_069)

# ---- transforms, parenting, visibility, modifiers, constraints
ob_courbe1.location = (0.1584, 0.2271, 0.0)
ob_courbe1.rotation_euler = (0.0, -0.0, -1.154)
ob_courbe1.scale = (0.2, 0.2, 0.0)
ob_courbe2.location = (0.5992, 0.422, 0.0)
ob_courbe2.rotation_euler = (0.0, -0.0, -1.154)
ob_courbe2.scale = (0.3, 0.3, 0.0)
ob_courbe3.location = (-0.2367, 0.05237, 0.0)
ob_courbe3.rotation_euler = (0.0, -0.0, -1.154)
ob_courbe3.scale = (0.25, 0.25, 0.0)
ob_courbe4.location = (1.086, 0.6371, 0.0)
ob_courbe4.rotation_euler = (0.0, -0.0, -1.154)
ob_courbe4.scale = (0.25, 0.25, 0.0)

# ---- collection membership
col_collection.objects.link(ob_courbe1)
col_collection.objects.link(ob_courbe2)
col_collection.objects.link(ob_courbe3)
col_collection.objects.link(ob_courbe4)

# ---- scene / render settings (as saved in the file)
scene.frame_start = 1; scene.frame_end = 250; scene.frame_set(1)
scene.render.engine = 'BLENDER_EEVEE_NEXT'
scene.cycles.sampling_pattern = 'TABULATED_SOBOL'
scene.view_settings.view_transform = 'Filmic'
bpy.context.view_layer.update()

# ---- added for rendering (the .blend has no active camera and no usable light): camera, sun
cam_auto = bpy.data.cameras.new('AutoCamera')
cam_auto.lens = 50.0
cam_auto.sensor_width = 36.0
cam_auto.clip_end = 1000.0
ob_auto_camera = bpy.data.objects.new('AutoCamera', cam_auto)
scene.collection.objects.link(ob_auto_camera)
ob_auto_camera.location = (1.66616, -1.10287, 0.977132)
ob_auto_camera.rotation_euler = (1.09748, -7.21219e-08, 0.694738)
scene.camera = ob_auto_camera
light_auto_sun = bpy.data.lights.new('AutoSun', 'SUN')
light_auto_sun.energy = 3.0
light_auto_sun.angle = 0.0523599
ob_auto_sun = bpy.data.objects.new('AutoSun', light_auto_sun)
scene.collection.objects.link(ob_auto_sun)
ob_auto_sun.rotation_euler = (0.872665, 0.174533, 0.523599)
bpy.context.view_layer.update()
